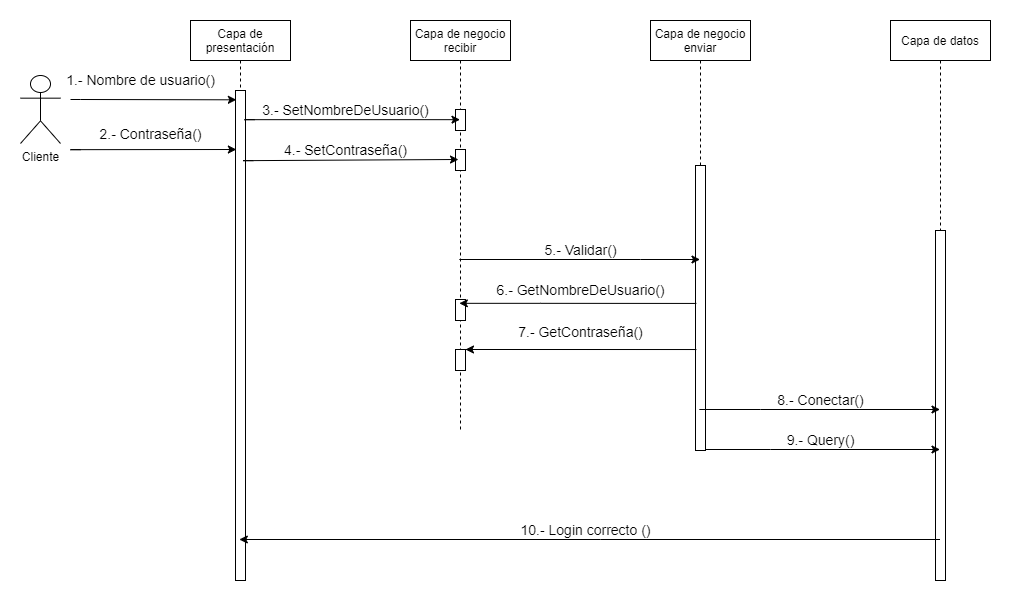

The diagram above was exported from draw.io. Its source (the exported page's mxGraphModel, read from the mxfile embedded in the PNG):
<mxGraphModel dx="1448" dy="827" grid="1" gridSize="10" guides="1" tooltips="1" connect="1" arrows="1" fold="1" page="1" pageScale="1" pageWidth="827" pageHeight="1169" math="0" shadow="0">
  <root>
    <mxCell id="ENL2ksfRXOXFHNS5UST1-0" />
    <mxCell id="ENL2ksfRXOXFHNS5UST1-1" parent="ENL2ksfRXOXFHNS5UST1-0" />
    <mxCell id="ENL2ksfRXOXFHNS5UST1-2" value="Capa de presentación" style="shape=umlLifeline;perimeter=lifelinePerimeter;whiteSpace=wrap;html=1;container=1;collapsible=0;recursiveResize=0;outlineConnect=0;" vertex="1" parent="ENL2ksfRXOXFHNS5UST1-1">
      <mxGeometry x="180" y="41" width="100" height="560" as="geometry" />
    </mxCell>
    <mxCell id="ENL2ksfRXOXFHNS5UST1-3" value="" style="html=1;points=[];perimeter=orthogonalPerimeter;" vertex="1" parent="ENL2ksfRXOXFHNS5UST1-2">
      <mxGeometry x="45" y="70" width="10" height="490" as="geometry" />
    </mxCell>
    <mxCell id="ENL2ksfRXOXFHNS5UST1-4" value="" style="edgeStyle=orthogonalEdgeStyle;rounded=0;orthogonalLoop=1;jettySize=auto;html=1;entryX=0.086;entryY=0.019;entryDx=0;entryDy=0;entryPerimeter=0;" edge="1" parent="ENL2ksfRXOXFHNS5UST1-1" target="ENL2ksfRXOXFHNS5UST1-3">
      <mxGeometry relative="1" as="geometry">
        <mxPoint x="140" y="110" as="targetPoint" />
        <Array as="points">
          <mxPoint x="70" y="120" />
        </Array>
        <mxPoint x="60" y="120" as="sourcePoint" />
      </mxGeometry>
    </mxCell>
    <mxCell id="ENL2ksfRXOXFHNS5UST1-5" value="Cliente" style="shape=umlActor;verticalLabelPosition=bottom;verticalAlign=top;html=1;" vertex="1" parent="ENL2ksfRXOXFHNS5UST1-1">
      <mxGeometry x="10" y="96" width="40" height="68" as="geometry" />
    </mxCell>
    <mxCell id="ENL2ksfRXOXFHNS5UST1-6" value="Capa de negocio&lt;br&gt;recibir" style="shape=umlLifeline;perimeter=lifelinePerimeter;whiteSpace=wrap;html=1;container=1;collapsible=0;recursiveResize=0;outlineConnect=0;size=40;" vertex="1" parent="ENL2ksfRXOXFHNS5UST1-1">
      <mxGeometry x="400" y="41" width="100" height="409" as="geometry" />
    </mxCell>
    <mxCell id="ENL2ksfRXOXFHNS5UST1-60" value="" style="html=1;points=[];perimeter=orthogonalPerimeter;" vertex="1" parent="ENL2ksfRXOXFHNS5UST1-6">
      <mxGeometry x="45" y="89" width="10" height="21" as="geometry" />
    </mxCell>
    <mxCell id="ENL2ksfRXOXFHNS5UST1-63" value="" style="html=1;points=[];perimeter=orthogonalPerimeter;" vertex="1" parent="ENL2ksfRXOXFHNS5UST1-6">
      <mxGeometry x="45" y="129" width="10" height="21" as="geometry" />
    </mxCell>
    <mxCell id="ENL2ksfRXOXFHNS5UST1-80" value="" style="html=1;points=[];perimeter=orthogonalPerimeter;" vertex="1" parent="ENL2ksfRXOXFHNS5UST1-6">
      <mxGeometry x="45" y="279" width="10" height="21" as="geometry" />
    </mxCell>
    <mxCell id="ENL2ksfRXOXFHNS5UST1-81" value="" style="html=1;points=[];perimeter=orthogonalPerimeter;" vertex="1" parent="ENL2ksfRXOXFHNS5UST1-6">
      <mxGeometry x="45" y="329" width="10" height="21" as="geometry" />
    </mxCell>
    <mxCell id="ENL2ksfRXOXFHNS5UST1-78" value="" style="edgeStyle=orthogonalEdgeStyle;rounded=0;orthogonalLoop=1;jettySize=auto;html=1;startArrow=none;" edge="1" parent="ENL2ksfRXOXFHNS5UST1-6" target="ENL2ksfRXOXFHNS5UST1-81">
      <mxGeometry relative="1" as="geometry">
        <mxPoint x="49.99857142857144" y="329.00428571428574" as="targetPoint" />
        <Array as="points">
          <mxPoint x="190" y="329" />
          <mxPoint x="190" y="329" />
        </Array>
        <mxPoint x="120" y="329" as="sourcePoint" />
      </mxGeometry>
    </mxCell>
    <mxCell id="ENL2ksfRXOXFHNS5UST1-8" value="Capa de negocio enviar" style="shape=umlLifeline;perimeter=lifelinePerimeter;whiteSpace=wrap;html=1;container=1;collapsible=0;recursiveResize=0;outlineConnect=0;" vertex="1" parent="ENL2ksfRXOXFHNS5UST1-1">
      <mxGeometry x="640" y="41" width="100" height="430" as="geometry" />
    </mxCell>
    <mxCell id="ENL2ksfRXOXFHNS5UST1-9" value="" style="html=1;points=[];perimeter=orthogonalPerimeter;" vertex="1" parent="ENL2ksfRXOXFHNS5UST1-8">
      <mxGeometry x="45" y="145" width="10" height="285" as="geometry" />
    </mxCell>
    <mxCell id="ENL2ksfRXOXFHNS5UST1-13" value="&lt;font style=&quot;font-size: 14px;&quot;&gt;1.- Nombre de usuario()&lt;/font&gt;" style="text;html=1;resizable=0;autosize=1;align=center;verticalAlign=middle;points=[];fillColor=none;strokeColor=none;rounded=0;fontSize=14;" vertex="1" parent="ENL2ksfRXOXFHNS5UST1-1">
      <mxGeometry x="50" y="90" width="160" height="20" as="geometry" />
    </mxCell>
    <mxCell id="ENL2ksfRXOXFHNS5UST1-20" value="" style="text;strokeColor=none;fillColor=none;align=left;verticalAlign=middle;spacingTop=-1;spacingLeft=4;spacingRight=4;rotatable=0;labelPosition=right;points=[];portConstraint=eastwest;" vertex="1" parent="ENL2ksfRXOXFHNS5UST1-1">
      <mxGeometry x="340" y="50" width="40" height="14" as="geometry" />
    </mxCell>
    <mxCell id="ENL2ksfRXOXFHNS5UST1-53" value="" style="text;strokeColor=none;fillColor=none;align=left;verticalAlign=middle;spacingTop=-1;spacingLeft=4;spacingRight=4;rotatable=0;labelPosition=right;points=[];portConstraint=eastwest;" vertex="1" parent="ENL2ksfRXOXFHNS5UST1-1">
      <mxGeometry x="620" y="50" width="40" height="14" as="geometry" />
    </mxCell>
    <mxCell id="ENL2ksfRXOXFHNS5UST1-54" value="" style="text;strokeColor=none;fillColor=none;align=left;verticalAlign=middle;spacingTop=-1;spacingLeft=4;spacingRight=4;rotatable=0;labelPosition=right;points=[];portConstraint=eastwest;" vertex="1" parent="ENL2ksfRXOXFHNS5UST1-1">
      <mxGeometry x="760" y="50" width="40" height="14" as="geometry" />
    </mxCell>
    <mxCell id="ENL2ksfRXOXFHNS5UST1-57" value="" style="edgeStyle=orthogonalEdgeStyle;rounded=0;orthogonalLoop=1;jettySize=auto;html=1;entryX=0.086;entryY=0.019;entryDx=0;entryDy=0;entryPerimeter=0;" edge="1" parent="ENL2ksfRXOXFHNS5UST1-1">
      <mxGeometry relative="1" as="geometry">
        <mxPoint x="225.86" y="170" as="targetPoint" />
        <Array as="points">
          <mxPoint x="60" y="169.2" />
        </Array>
        <mxPoint x="70" y="170.2" as="sourcePoint" />
      </mxGeometry>
    </mxCell>
    <mxCell id="ENL2ksfRXOXFHNS5UST1-58" value="&lt;font style=&quot;font-size: 14px;&quot;&gt;2.- Contraseña()&lt;/font&gt;" style="text;html=1;resizable=0;autosize=1;align=center;verticalAlign=middle;points=[];fillColor=none;strokeColor=none;rounded=0;fontSize=14;" vertex="1" parent="ENL2ksfRXOXFHNS5UST1-1">
      <mxGeometry x="80" y="144" width="120" height="20" as="geometry" />
    </mxCell>
    <mxCell id="ENL2ksfRXOXFHNS5UST1-59" value="" style="edgeStyle=orthogonalEdgeStyle;rounded=0;orthogonalLoop=1;jettySize=auto;html=1;" edge="1" parent="ENL2ksfRXOXFHNS5UST1-1" target="ENL2ksfRXOXFHNS5UST1-6">
      <mxGeometry relative="1" as="geometry">
        <mxPoint x="400.0000000000001" y="140" as="targetPoint" />
        <Array as="points">
          <mxPoint x="234" y="140" />
          <mxPoint x="234" y="139" />
        </Array>
        <mxPoint x="244.14" y="140.20000000000005" as="sourcePoint" />
      </mxGeometry>
    </mxCell>
    <mxCell id="ENL2ksfRXOXFHNS5UST1-61" value="&lt;font style=&quot;font-size: 14px;&quot;&gt;3.- SetNombreDeUsuario()&lt;/font&gt;" style="text;html=1;resizable=0;autosize=1;align=center;verticalAlign=middle;points=[];fillColor=none;strokeColor=none;rounded=0;fontSize=14;" vertex="1" parent="ENL2ksfRXOXFHNS5UST1-1">
      <mxGeometry x="245" y="120" width="180" height="20" as="geometry" />
    </mxCell>
    <mxCell id="ENL2ksfRXOXFHNS5UST1-62" value="" style="edgeStyle=orthogonalEdgeStyle;rounded=0;orthogonalLoop=1;jettySize=auto;html=1;" edge="1" parent="ENL2ksfRXOXFHNS5UST1-1">
      <mxGeometry relative="1" as="geometry">
        <mxPoint x="448" y="180" as="targetPoint" />
        <Array as="points">
          <mxPoint x="232.5" y="181" />
          <mxPoint x="232.5" y="180" />
        </Array>
        <mxPoint x="242.64" y="181.2000000000001" as="sourcePoint" />
      </mxGeometry>
    </mxCell>
    <mxCell id="ENL2ksfRXOXFHNS5UST1-64" value="&lt;font style=&quot;font-size: 14px;&quot;&gt;4.- SetContraseña()&lt;/font&gt;" style="text;html=1;resizable=0;autosize=1;align=center;verticalAlign=middle;points=[];fillColor=none;strokeColor=none;rounded=0;fontSize=14;" vertex="1" parent="ENL2ksfRXOXFHNS5UST1-1">
      <mxGeometry x="265" y="160" width="140" height="20" as="geometry" />
    </mxCell>
    <mxCell id="ENL2ksfRXOXFHNS5UST1-70" value="Capa de datos" style="shape=umlLifeline;perimeter=lifelinePerimeter;whiteSpace=wrap;html=1;container=1;collapsible=0;recursiveResize=0;outlineConnect=0;size=40;" vertex="1" parent="ENL2ksfRXOXFHNS5UST1-1">
      <mxGeometry x="880" y="41" width="100" height="560" as="geometry" />
    </mxCell>
    <mxCell id="ENL2ksfRXOXFHNS5UST1-71" value="" style="html=1;points=[];perimeter=orthogonalPerimeter;" vertex="1" parent="ENL2ksfRXOXFHNS5UST1-70">
      <mxGeometry x="45" y="210" width="10" height="350" as="geometry" />
    </mxCell>
    <mxCell id="ENL2ksfRXOXFHNS5UST1-74" value="" style="edgeStyle=orthogonalEdgeStyle;rounded=0;orthogonalLoop=1;jettySize=auto;html=1;" edge="1" parent="ENL2ksfRXOXFHNS5UST1-1" source="ENL2ksfRXOXFHNS5UST1-6" target="ENL2ksfRXOXFHNS5UST1-8">
      <mxGeometry relative="1" as="geometry">
        <mxPoint x="670.47" y="220" as="targetPoint" />
        <Array as="points">
          <mxPoint x="630" y="280" />
          <mxPoint x="630" y="280" />
        </Array>
        <mxPoint x="465.1099999999999" y="221.20000000000005" as="sourcePoint" />
      </mxGeometry>
    </mxCell>
    <mxCell id="ENL2ksfRXOXFHNS5UST1-75" value="&lt;font style=&quot;font-size: 14px;&quot;&gt;5.- Validar()&lt;/font&gt;" style="text;html=1;resizable=0;autosize=1;align=center;verticalAlign=middle;points=[];fillColor=none;strokeColor=none;rounded=0;fontSize=14;" vertex="1" parent="ENL2ksfRXOXFHNS5UST1-1">
      <mxGeometry x="525" y="260" width="90" height="20" as="geometry" />
    </mxCell>
    <mxCell id="ENL2ksfRXOXFHNS5UST1-76" value="" style="edgeStyle=orthogonalEdgeStyle;rounded=0;orthogonalLoop=1;jettySize=auto;html=1;exitX=0.086;exitY=0.484;exitDx=0;exitDy=0;exitPerimeter=0;" edge="1" parent="ENL2ksfRXOXFHNS5UST1-1" source="ENL2ksfRXOXFHNS5UST1-9" target="ENL2ksfRXOXFHNS5UST1-6">
      <mxGeometry relative="1" as="geometry">
        <mxPoint x="699.5" y="290.02857142857135" as="targetPoint" />
        <Array as="points">
          <mxPoint x="530" y="324" />
          <mxPoint x="530" y="324" />
        </Array>
        <mxPoint x="459.92857142857144" y="290.02857142857135" as="sourcePoint" />
      </mxGeometry>
    </mxCell>
    <mxCell id="ENL2ksfRXOXFHNS5UST1-77" value="&lt;font style=&quot;font-size: 14px;&quot;&gt;6.- GetNombreDeUsuario()&lt;/font&gt;" style="text;html=1;resizable=0;autosize=1;align=center;verticalAlign=middle;points=[];fillColor=none;strokeColor=none;rounded=0;fontSize=14;" vertex="1" parent="ENL2ksfRXOXFHNS5UST1-1">
      <mxGeometry x="480" y="300" width="180" height="20" as="geometry" />
    </mxCell>
    <mxCell id="ENL2ksfRXOXFHNS5UST1-79" value="&lt;font style=&quot;font-size: 14px;&quot;&gt;7.- GetContraseña()&lt;/font&gt;" style="text;html=1;resizable=0;autosize=1;align=center;verticalAlign=middle;points=[];fillColor=none;strokeColor=none;rounded=0;fontSize=14;" vertex="1" parent="ENL2ksfRXOXFHNS5UST1-1">
      <mxGeometry x="500" y="342" width="140" height="20" as="geometry" />
    </mxCell>
    <mxCell id="ENL2ksfRXOXFHNS5UST1-82" value="" style="edgeStyle=orthogonalEdgeStyle;rounded=0;orthogonalLoop=1;jettySize=auto;html=1;exitX=0.086;exitY=0.484;exitDx=0;exitDy=0;exitPerimeter=0;endArrow=none;" edge="1" parent="ENL2ksfRXOXFHNS5UST1-1" target="ENL2ksfRXOXFHNS5UST1-81">
      <mxGeometry relative="1" as="geometry">
        <mxPoint x="449.9985714285715" y="370.00428571428586" as="targetPoint" />
        <Array as="points">
          <mxPoint x="490" y="370" />
          <mxPoint x="490" y="370" />
        </Array>
        <mxPoint x="685.9300000000003" y="370.03" as="sourcePoint" />
      </mxGeometry>
    </mxCell>
    <mxCell id="ENL2ksfRXOXFHNS5UST1-83" value="" style="endArrow=classic;html=1;rounded=0;" edge="1" parent="ENL2ksfRXOXFHNS5UST1-1" source="ENL2ksfRXOXFHNS5UST1-8" target="ENL2ksfRXOXFHNS5UST1-70">
      <mxGeometry width="50" height="50" relative="1" as="geometry">
        <mxPoint x="730" y="400" as="sourcePoint" />
        <mxPoint x="810" y="430" as="targetPoint" />
        <Array as="points">
          <mxPoint x="750" y="430" />
        </Array>
      </mxGeometry>
    </mxCell>
    <mxCell id="ENL2ksfRXOXFHNS5UST1-84" value="&lt;font style=&quot;font-size: 14px;&quot;&gt;8.- Conectar()&lt;/font&gt;" style="text;html=1;resizable=0;autosize=1;align=center;verticalAlign=middle;points=[];fillColor=none;strokeColor=none;rounded=0;fontSize=14;" vertex="1" parent="ENL2ksfRXOXFHNS5UST1-1">
      <mxGeometry x="760" y="410" width="100" height="20" as="geometry" />
    </mxCell>
    <mxCell id="ENL2ksfRXOXFHNS5UST1-85" value="" style="endArrow=classic;html=1;rounded=0;" edge="1" parent="ENL2ksfRXOXFHNS5UST1-1" source="ENL2ksfRXOXFHNS5UST1-9" target="ENL2ksfRXOXFHNS5UST1-70">
      <mxGeometry width="50" height="50" relative="1" as="geometry">
        <mxPoint x="699.6666666666665" y="440" as="sourcePoint" />
        <mxPoint x="939.5" y="440" as="targetPoint" />
        <Array as="points">
          <mxPoint x="760" y="470" />
        </Array>
      </mxGeometry>
    </mxCell>
    <mxCell id="ENL2ksfRXOXFHNS5UST1-86" value="&lt;font style=&quot;font-size: 14px;&quot;&gt;9.- Query()&lt;/font&gt;" style="text;html=1;resizable=0;autosize=1;align=center;verticalAlign=middle;points=[];fillColor=none;strokeColor=none;rounded=0;fontSize=14;" vertex="1" parent="ENL2ksfRXOXFHNS5UST1-1">
      <mxGeometry x="770" y="450" width="80" height="20" as="geometry" />
    </mxCell>
    <mxCell id="ENL2ksfRXOXFHNS5UST1-87" value="" style="endArrow=classic;html=1;rounded=0;" edge="1" parent="ENL2ksfRXOXFHNS5UST1-1" source="ENL2ksfRXOXFHNS5UST1-70" target="ENL2ksfRXOXFHNS5UST1-2">
      <mxGeometry width="50" height="50" relative="1" as="geometry">
        <mxPoint x="550" y="420" as="sourcePoint" />
        <mxPoint x="600" y="370" as="targetPoint" />
        <Array as="points">
          <mxPoint x="590" y="560" />
        </Array>
      </mxGeometry>
    </mxCell>
    <mxCell id="ENL2ksfRXOXFHNS5UST1-88" value="&lt;font style=&quot;font-size: 14px;&quot;&gt;10.- Login correcto ()&lt;/font&gt;" style="text;html=1;resizable=0;autosize=1;align=center;verticalAlign=middle;points=[];fillColor=none;strokeColor=none;rounded=0;fontSize=14;" vertex="1" parent="ENL2ksfRXOXFHNS5UST1-1">
      <mxGeometry x="500" y="540" width="150" height="20" as="geometry" />
    </mxCell>
  </root>
</mxGraphModel>